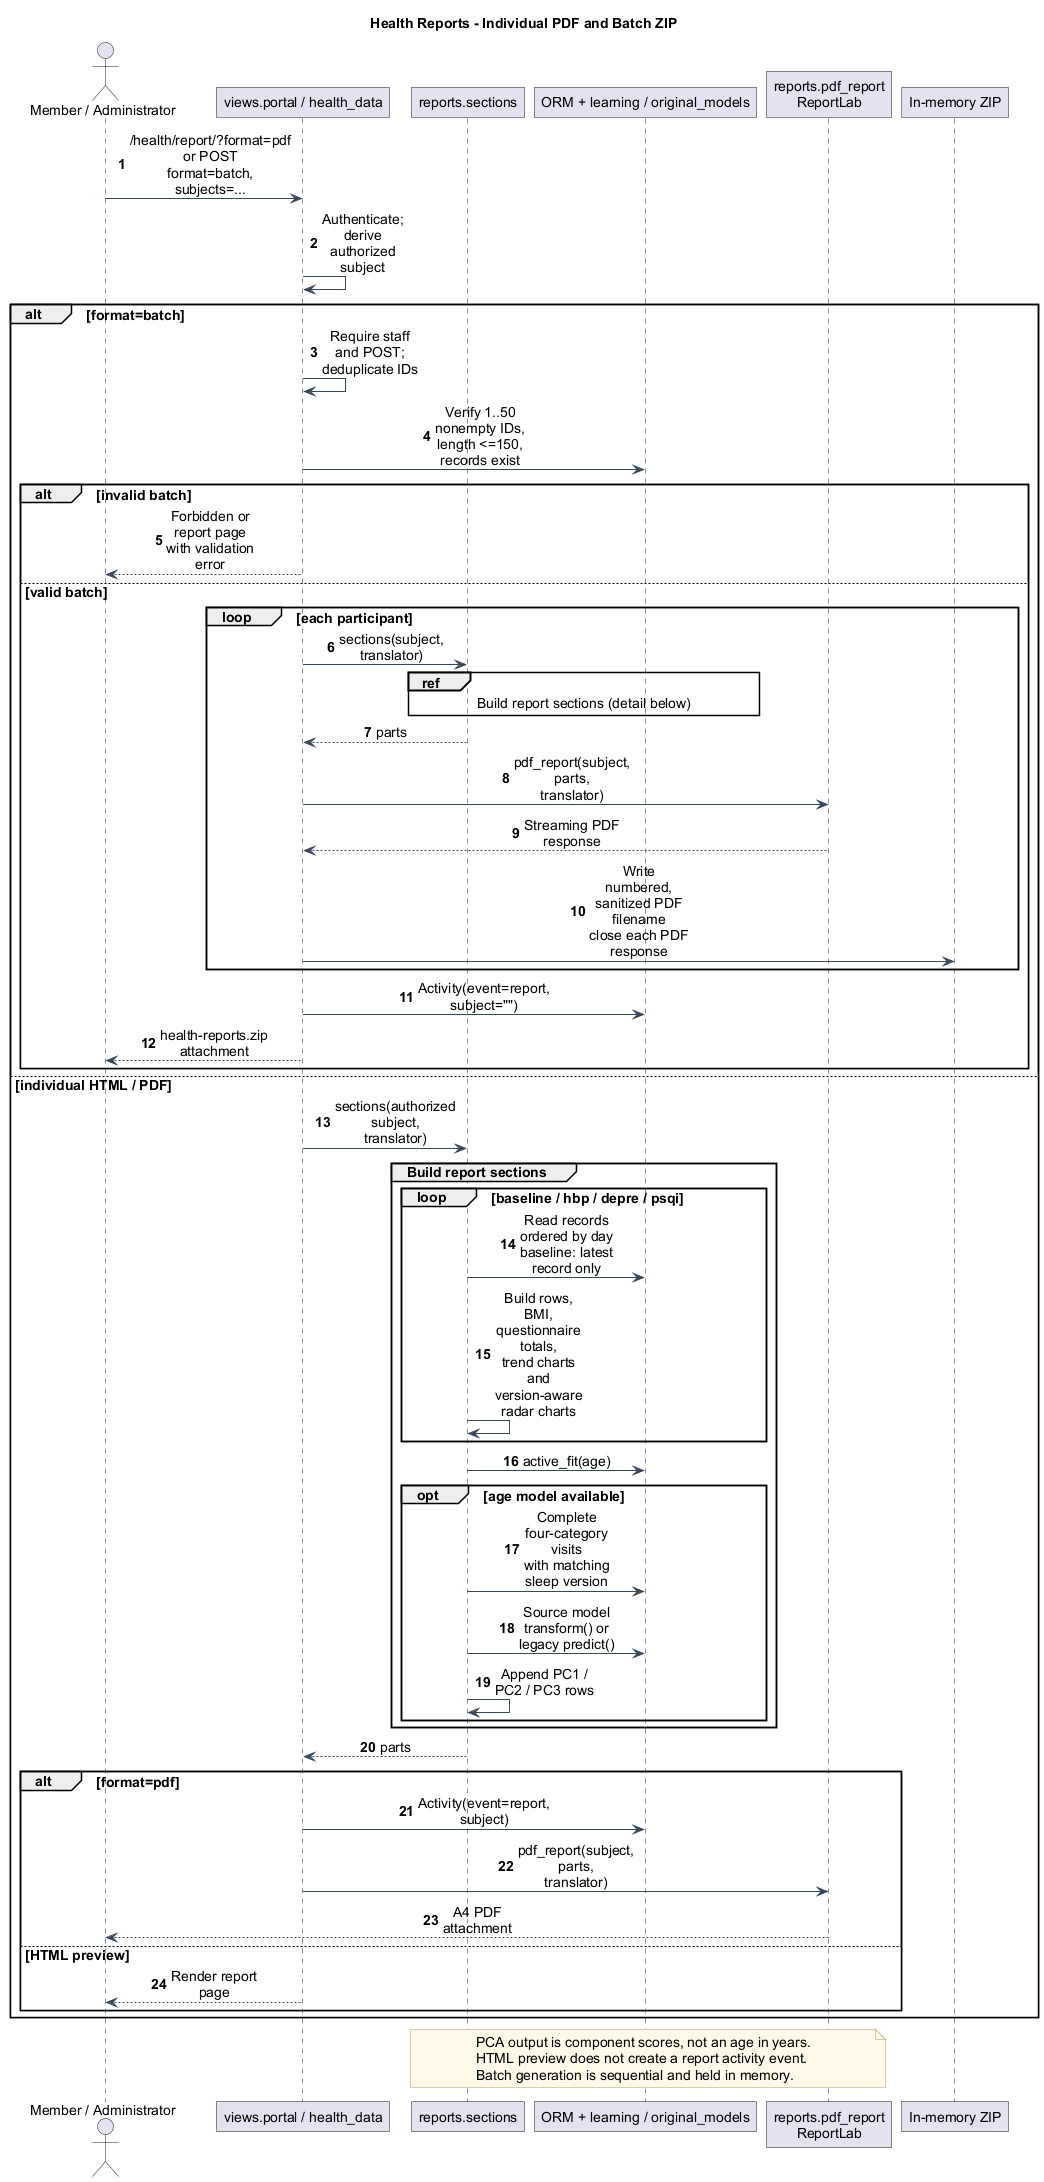

The diagram above was rendered by PlantUML. Its source (embedded in the PNG):
@startuml
!include style.puml
title Health Reports - Individual PDF and Batch ZIP
autonumber
actor "Member / Administrator" as User
participant "views.portal / health_data" as View
participant "reports.sections" as Sections
participant "ORM + learning / original_models" as Data
participant "reports.pdf_report\nReportLab" as PDF
participant "In-memory ZIP" as Zip
User -> View : /health/report/?format=pdf\nor POST format=batch, subjects=...
View -> View : Authenticate; derive authorized subject
alt format=batch
  View -> View : Require staff and POST; deduplicate IDs
  View -> Data : Verify 1..50 nonempty IDs, length <=150, records exist
  alt invalid batch
    View --> User : Forbidden or report page with validation error
  else valid batch
    loop each participant
      View -> Sections : sections(subject, translator)
      ref over Sections,Data : Build report sections (detail below)
      Sections --> View : parts
      View -> PDF : pdf_report(subject, parts, translator)
      PDF --> View : Streaming PDF response
      View -> Zip : Write numbered, sanitized PDF filename\nclose each PDF response
    end
    View -> Data : Activity(event=report, subject="")
    View --> User : health-reports.zip attachment
  end
else individual HTML / PDF
  View -> Sections : sections(authorized subject, translator)
  group Build report sections
    loop baseline / hbp / depre / psqi
      Sections -> Data : Read records ordered by day\nbaseline: latest record only
      Sections -> Sections : Build rows, BMI, questionnaire totals,\ntrend charts and version-aware radar charts
    end
    Sections -> Data : active_fit(age)
    opt age model available
      Sections -> Data : Complete four-category visits\nwith matching sleep version
      Sections -> Data : Source model transform() or legacy predict()
      Sections -> Sections : Append PC1 / PC2 / PC3 rows
    end
  end
  Sections --> View : parts
  alt format=pdf
    View -> Data : Activity(event=report, subject)
    View -> PDF : pdf_report(subject, parts, translator)
    PDF --> User : A4 PDF attachment
  else HTML preview
    View --> User : Render report page
  end
end
note over Sections,PDF
  PCA output is component scores, not an age in years.
  HTML preview does not create a report activity event.
  Batch generation is sequential and held in memory.
end note
@enduml